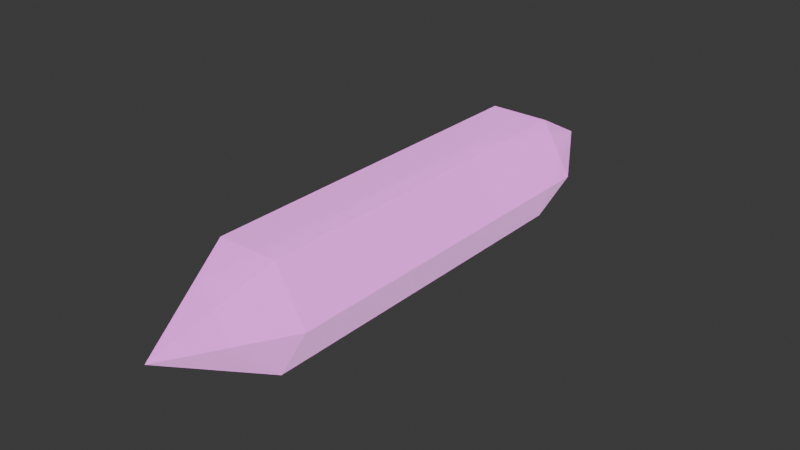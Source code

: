 # Source: cutCrystal.blend  (saved by Blender 4.1.24; exported with 4.5.12 LTS)
import bpy
from mathutils import Matrix  # noqa: F401  (used for matrix-valued properties, if any)

bpy.ops.wm.read_factory_settings(use_empty=True)
scene = bpy.context.scene
scene.name = 'Scene'

# ---- collections
col_collection = bpy.data.collections.new('Collection'); scene.collection.children.link(col_collection)

# ---- images (referenced by path relative to the original .blend; pixels are not part of the script)
import os
ASSET_DIR = os.environ.get("B2B_ASSET_DIR", "")  # directory of the original .blend (textures are referenced by path, not embedded)
HERE = os.path.dirname(os.path.abspath(__file__))  # packed textures are extracted next to this script under _unpacked/

def load_image(name, relpath, width, height, colorspace="sRGB"):
    """Load a texture the original file referenced (path relative to the .blend, or extracted next to this script)."""
    p = next((c for c in (os.path.join(HERE, relpath), os.path.join(ASSET_DIR, relpath)) if relpath and os.path.exists(c)), "")
    if p:
        img = bpy.data.images.load(p, check_existing=True)
        img.name = name
    else:  # same state as the original file: an image datablock whose file is absent (Cycles renders it pink)
        img = bpy.data.images.new(name, width, height)
        img.source = "FILE"
        img.filepath = "//" + (relpath or name)
    img.colorspace_settings.name = colorspace
    return img
img_tx_kamdida_crystal_dds_001 = load_image('tx_kamdida_crystal.dds.001', 'tx_kamdida_crystal.dds', 1024, 1024, 'sRGB')

# ---- materials (node trees are filled in below, after node groups)
mat_tx_kamdida_crystal_dds = bpy.data.materials.new('tx_kamdida_crystal.dds')
mat_tx_kamdida_crystal_dds.surface_render_method = 'BLENDED'
mat_tx_kamdida_crystal_dds.blend_method = 'BLEND'
mat_tx_kamdida_crystal_dds.alpha_threshold = 0.0
mat_tx_kamdida_crystal_dds.use_transparency_overlap = False
mat_tx_kamdida_crystal_dds.show_transparent_back = False
mat_tx_kamdida_crystal_dds.use_backface_culling = True

# ---- node groups
ng_nodegroup_001 = bpy.data.node_groups.new('NodeGroup.001', 'ShaderNodeTree')
_s = ng_nodegroup_001.interface.new_socket(name='Color', in_out='OUTPUT', socket_type='NodeSocketColor')
_s.default_value = (0.0, 0.0, 0.0, 0.0)
_s = ng_nodegroup_001.interface.new_socket(name='Vector', in_out='INPUT', socket_type='NodeSocketVector')
_s.min_value = -1e+04
_s.max_value = 1e+04
_s = ng_nodegroup_001.interface.new_socket(name='Vector', in_out='INPUT', socket_type='NodeSocketVector')
_s.min_value = -1e+04
_s.max_value = 1e+04
_s = ng_nodegroup_001.interface.new_socket(name='Color1', in_out='INPUT', socket_type='NodeSocketColor')
_s.default_value = (1.0, 1.0, 1.0, 1.0)
_s = ng_nodegroup_001.interface.new_socket(name='Color2', in_out='INPUT', socket_type='NodeSocketColor')
_s.default_value = (1.0, 1.0, 1.0, 1.0)
_N = ng_nodegroup_001.nodes; _L = ng_nodegroup_001.links
n0 = _N.new('ShaderNodeMix'); n0.name = 'Mix.012'; n0.location = (-25, -12)
n0.width = 100
n0.hide = True
n0.data_type = 'RGBA'
n0.clamp_result = True
n1 = _N.new('NodeGroupOutput'); n1.name = 'Group Output'; n1.location = (100, 6)
n2 = _N.new('ShaderNodeVectorMath'); n2.name = 'Vector Math.009'; n2.location = (-160, 20)
n2.width = 100
n2.hide = True
n2.operation = 'MULTIPLY'
n3 = _N.new('NodeGroupInput'); n3.name = 'Group Input'; n3.location = (-340, 40)
_L.new(n3.outputs[0], n2.inputs[0])
_L.new(n3.outputs[1], n2.inputs[1])
_L.new(n2.outputs[0], n0.inputs[0])
_L.new(n3.outputs[2], n0.inputs[6])
_L.new(n3.outputs[3], n0.inputs[7])
_L.new(n0.outputs[2], n1.inputs[0])
n1.is_active_output = True
ng_mw_shader = bpy.data.node_groups.new('MW Shader', 'ShaderNodeTree')
_s = ng_mw_shader.interface.new_socket(name='Base Texture', in_out='INPUT', socket_type='NodeSocketColor')
_s.default_value = (1.0, 1.0, 1.0, 1.0)
_s = ng_mw_shader.interface.new_socket(name='Detail Texture', in_out='INPUT', socket_type='NodeSocketColor')
_s.default_value = (0.5, 0.5, 0.5, 1.0)
_s = ng_mw_shader.interface.new_socket(name='Dark Texture', in_out='INPUT', socket_type='NodeSocketColor')
_s.default_value = (1.0, 1.0, 1.0, 1.0)
_s = ng_mw_shader.interface.new_socket(name='Decal 0 Alpha', in_out='INPUT', socket_type='NodeSocketFloat')
_s.subtype = 'FACTOR'
_s.min_value = 0.0
_s.max_value = 1.0
_s = ng_mw_shader.interface.new_socket(name='Decal 0 Texture', in_out='INPUT', socket_type='NodeSocketColor')
_s.default_value = (1.0, 1.0, 1.0, 1.0)
_s = ng_mw_shader.interface.new_socket(name='Decal 1 Alpha', in_out='INPUT', socket_type='NodeSocketFloat')
_s.subtype = 'FACTOR'
_s.min_value = 0.0
_s.max_value = 1.0
_s = ng_mw_shader.interface.new_socket(name='Decal 1 Texture', in_out='INPUT', socket_type='NodeSocketColor')
_s.default_value = (1.0, 1.0, 1.0, 1.0)
_s = ng_mw_shader.interface.new_socket(name='Decal 2 Alpha', in_out='INPUT', socket_type='NodeSocketFloat')
_s.subtype = 'FACTOR'
_s.min_value = 0.0
_s.max_value = 1.0
_s = ng_mw_shader.interface.new_socket(name='Decal 2 Texture', in_out='INPUT', socket_type='NodeSocketColor')
_s.default_value = (1.0, 1.0, 1.0, 1.0)
_s = ng_mw_shader.interface.new_socket(name='Decal 3 Alpha', in_out='INPUT', socket_type='NodeSocketFloat')
_s.subtype = 'FACTOR'
_s.min_value = 0.0
_s.max_value = 1.0
_s = ng_mw_shader.interface.new_socket(name='Decal 3 Texture', in_out='INPUT', socket_type='NodeSocketColor')
_s.default_value = (1.0, 1.0, 1.0, 1.0)
_s = ng_mw_shader.interface.new_socket(name='Diffuse Alpha', in_out='INPUT', socket_type='NodeSocketFloat')
_s.default_value = 1.0
_s.min_value = 0.0
_s.max_value = 1.0
_s = ng_mw_shader.interface.new_socket(name='Ambient Color', in_out='INPUT', socket_type='NodeSocketColor')
_s.default_value = (1.0, 1.0, 1.0, 1.0)
_s = ng_mw_shader.interface.new_socket(name='Diffuse Color', in_out='INPUT', socket_type='NodeSocketColor')
_s.default_value = (1.0, 1.0, 1.0, 1.0)
_s = ng_mw_shader.interface.new_socket(name='Specular Color', in_out='INPUT', socket_type='NodeSocketColor')
_s = ng_mw_shader.interface.new_socket(name='Emissive Color', in_out='INPUT', socket_type='NodeSocketColor')
_s = ng_mw_shader.interface.new_socket(name='Glow Texture', in_out='INPUT', socket_type='NodeSocketColor')
_s = ng_mw_shader.interface.new_socket(name='Alpha Factor', in_out='INPUT', socket_type='NodeSocketFloat')
_s.min_value = -1e+04
_s.max_value = 1e+04
_s = ng_mw_shader.interface.new_socket(name='Base Alpha', in_out='INPUT', socket_type='NodeSocketFloat')
_s.default_value = 1.0
_s.min_value = 0.0
_s.max_value = 1.0
_s = ng_mw_shader.interface.new_socket(name='Dark Alpha', in_out='INPUT', socket_type='NodeSocketFloat')
_s.default_value = 1.0
_s.min_value = 0.0
_s.max_value = 1.0
_N = ng_mw_shader.nodes; _L = ng_mw_shader.links
n0 = _N.new('NodeFrame'); n0.name = 'Base, Detail, Dark'; n0.location = (210, 90)
n0.label = 'Base, Detail, Dark'
n0.width = 160
n0.label_size = 14
n1 = _N.new('NodeFrame'); n1.name = 'Diffuse'; n1.location = (570, -285)
n1.label = 'Diffuse'
n1.width = 300
n1.label_size = 14
n2 = _N.new('NodeFrame'); n2.name = 'Emissive'; n2.location = (570, -385)
n2.label = 'Emissive'
n2.width = 280
n2.label_size = 14
n3 = _N.new('NodeFrame'); n3.name = 'Decal'; n3.location = (390, -73)
n3.label = 'Decal'
n3.width = 160
n3.label_size = 14
n4 = _N.new('NodeFrame'); n4.name = 'Alpha'; n4.location = (570, -525)
n4.label = 'Alpha'
n4.width = 160
n4.label_size = 16
n5 = _N.new('ShaderNodeVectorMath'); n5.name = 'Vector Math'; n5.location = (30, -35)
n5.width = 100
n5.hide = True
n5.operation = 'MULTIPLY'
n6 = _N.new('ShaderNodeAddShader'); n6.name = 'Node.013'; n6.location = (960, -440)
n6.width = 100
n6.hide = True
n7 = _N.new('ShaderNodeMixShader'); n7.name = 'Node.016'; n7.location = (960, -480)
n7.width = 100
n7.hide = True
n8 = _N.new('ShaderNodeOutputMaterial'); n8.name = 'Node.017'; n8.location = (1100, -460)
n8.hide = True
n9 = _N.new('ShaderNodeRGBToBW'); n9.name = 'Node.009'; n9.location = (30, -35)
n9.width = 100
n9.hide = True
n10 = _N.new('ShaderNodeMix'); n10.name = 'Node.010'; n10.location = (30, -75)
n10.width = 100
n10.hide = True
n10.data_type = 'RGBA'
n10.blend_type = 'ADD'
n10.clamp_result = True
n11 = _N.new('ShaderNodeGroup'); n11.name = 'Alpha Blend'; n11.location = (30, -34)
n11.label = 'Alpha Blend'
n11.width = 100
n11.hide = True
n11.node_tree = ng_nodegroup_001
n12 = _N.new('ShaderNodeGroup'); n12.name = 'Alpha Blend.001'; n12.location = (30, -72)
n12.label = 'Alpha Blend'
n12.width = 100
n12.hide = True
n12.node_tree = ng_nodegroup_001
n13 = _N.new('ShaderNodeGroup'); n13.name = 'Alpha Blend.002'; n13.location = (30, -110)
n13.label = 'Alpha Blend'
n13.width = 100
n13.hide = True
n13.node_tree = ng_nodegroup_001
n14 = _N.new('ShaderNodeGroup'); n14.name = 'Alpha Blend.003'; n14.location = (30, -147)
n14.label = 'Alpha Blend'
n14.width = 100
n14.hide = True
n14.node_tree = ng_nodegroup_001
n15 = _N.new('ShaderNodeBsdfDiffuse'); n15.name = 'Node.012'; n15.location = (150, -35)
n15.width = 120
n15.hide = True
n16 = _N.new('ShaderNodeEmission'); n16.name = 'Node.011'; n16.location = (150, -35)
n16.width = 100
n16.hide = True
n17 = _N.new('ShaderNodeVectorMath'); n17.name = 'Vector Math.003'; n17.location = (30, -110)
n17.width = 100
n17.hide = True
n17.operation = 'MULTIPLY'
n18 = _N.new('ShaderNodeVectorMath'); n18.name = 'Vector Math.002'; n18.location = (30, -72)
n18.width = 100
n18.hide = True
n19 = _N.new('ShaderNodeVectorMath'); n19.name = 'Vector Math.001'; n19.location = (30, -35)
n19.width = 100
n19.hide = True
n19.operation = 'MULTIPLY'
n20 = _N.new('ShaderNodeMix'); n20.name = 'Mix'; n20.location = (30, -75)
n20.width = 100
n20.hide = True
n20.data_type = 'RGBA'
n20.blend_type = 'MULTIPLY'
n20.clamp_result = True
n20.inputs[0].default_value = 1.0
n21 = _N.new('ShaderNodeBsdfTransparent'); n21.name = 'Node.015'; n21.location = (30, -155)
n21.width = 100
n21.hide = True
n22 = _N.new('ShaderNodeMath'); n22.name = 'Node.014'; n22.location = (30, -115)
n22.width = 100
n22.hide = True
n22.operation = 'SUBTRACT'
n22.use_clamp = True
n22.inputs[2].default_value = 0.0
n23 = _N.new('ShaderNodeMix'); n23.name = 'Mix.001'; n23.location = (30, -35)
n23.width = 100
n23.hide = True
n23.data_type = 'RGBA'
n23.blend_type = 'MULTIPLY'
n23.clamp_result = True
n23.inputs[0].default_value = 1.0
n24 = _N.new('NodeGroupInput'); n24.name = 'Texture Alpha'; n24.location = (0, -60)
n5.parent = n1
n9.parent = n2
n10.parent = n2
n11.parent = n3
n12.parent = n3
n13.parent = n3
n14.parent = n3
n15.parent = n1
n16.parent = n2
n17.parent = n0
n18.parent = n0
n19.parent = n0
n20.parent = n4
n21.parent = n4
n22.parent = n4
n23.parent = n4
_L.new(n16.outputs[0], n6.inputs[0])
_L.new(n10.outputs[2], n16.inputs[0])
_L.new(n9.outputs[0], n10.inputs[0])
_L.new(n15.outputs[0], n6.inputs[1])
_L.new(n24.outputs[16], n10.inputs[6])
_L.new(n24.outputs[15], n9.inputs[0])
_L.new(n21.outputs[0], n7.inputs[2])
_L.new(n6.outputs[0], n7.inputs[1])
_L.new(n22.outputs[0], n7.inputs[0])
_L.new(n24.outputs[11], n20.inputs[7])
_L.new(n20.outputs[2], n22.inputs[1])
_L.new(n24.outputs[17], n22.inputs[0])
_L.new(n24.outputs[0], n19.inputs[0])
_L.new(n24.outputs[1], n19.inputs[1])
_L.new(n19.outputs[0], n18.inputs[0])
_L.new(n19.outputs[0], n18.inputs[1])
_L.new(n18.outputs[0], n17.inputs[0])
_L.new(n24.outputs[2], n17.inputs[1])
_L.new(n5.outputs[0], n15.inputs[0])
_L.new(n24.outputs[13], n5.inputs[1])
_L.new(n17.outputs[0], n11.inputs[2])
_L.new(n24.outputs[3], n11.inputs[0])
_L.new(n24.outputs[5], n12.inputs[0])
_L.new(n24.outputs[7], n13.inputs[0])
_L.new(n24.outputs[9], n14.inputs[0])
_L.new(n11.outputs[0], n12.inputs[2])
_L.new(n12.outputs[0], n13.inputs[2])
_L.new(n13.outputs[0], n14.inputs[2])
_L.new(n24.outputs[4], n11.inputs[3])
_L.new(n24.outputs[6], n12.inputs[3])
_L.new(n24.outputs[8], n13.inputs[3])
_L.new(n24.outputs[10], n14.inputs[3])
_L.new(n24.outputs[11], n11.inputs[1])
_L.new(n24.outputs[11], n12.inputs[1])
_L.new(n24.outputs[11], n13.inputs[1])
_L.new(n24.outputs[11], n14.inputs[1])
_L.new(n14.outputs[0], n5.inputs[0])
_L.new(n7.outputs[0], n8.inputs[0])
_L.new(n24.outputs[18], n23.inputs[6])
_L.new(n24.outputs[19], n23.inputs[7])
_L.new(n23.outputs[2], n20.inputs[6])
n8.is_active_output = True
ng_mw_inputs_002 = bpy.data.node_groups.new('MW Inputs.002', 'ShaderNodeTree')
_s = ng_mw_inputs_002.interface.new_socket(name='Base Texture', in_out='OUTPUT', socket_type='NodeSocketColor')
_s = ng_mw_inputs_002.interface.new_socket(name='Dark Texture', in_out='OUTPUT', socket_type='NodeSocketColor')
_s = ng_mw_inputs_002.interface.new_socket(name='Detail Texture', in_out='OUTPUT', socket_type='NodeSocketColor')
_s = ng_mw_inputs_002.interface.new_socket(name='Glow Texture', in_out='OUTPUT', socket_type='NodeSocketColor')
_s = ng_mw_inputs_002.interface.new_socket(name='Decal 0 Texture', in_out='OUTPUT', socket_type='NodeSocketColor')
_s = ng_mw_inputs_002.interface.new_socket(name='Decal 1 Texture', in_out='OUTPUT', socket_type='NodeSocketColor')
_s = ng_mw_inputs_002.interface.new_socket(name='Decal 2 Texture', in_out='OUTPUT', socket_type='NodeSocketColor')
_s = ng_mw_inputs_002.interface.new_socket(name='Decal 3 Texture', in_out='OUTPUT', socket_type='NodeSocketColor')
_s = ng_mw_inputs_002.interface.new_socket(name='Base Alpha', in_out='OUTPUT', socket_type='NodeSocketColor')
_s = ng_mw_inputs_002.interface.new_socket(name='Dark Alpha', in_out='OUTPUT', socket_type='NodeSocketColor')
_s = ng_mw_inputs_002.interface.new_socket(name='Decal 0 Alpha', in_out='OUTPUT', socket_type='NodeSocketColor')
_s = ng_mw_inputs_002.interface.new_socket(name='Decal 1 Alpha', in_out='OUTPUT', socket_type='NodeSocketColor')
_s = ng_mw_inputs_002.interface.new_socket(name='Decal 2 Alpha', in_out='OUTPUT', socket_type='NodeSocketColor')
_s = ng_mw_inputs_002.interface.new_socket(name='Decal 3 Alpha', in_out='OUTPUT', socket_type='NodeSocketColor')
_N = ng_mw_inputs_002.nodes; _L = ng_mw_inputs_002.links
n0 = _N.new('ShaderNodeTexImage'); n0.name = 'Base Texture'; n0.location = (0, 0)
n0.label = 'Base Texture'
n0.image = img_tx_kamdida_crystal_dds_001
n1 = _N.new('ShaderNodeTexImage'); n1.name = 'Dark Texture'; n1.location = (0, 0)
n1.label = 'Dark Texture'
n2 = _N.new('ShaderNodeTexImage'); n2.name = 'Detail Texture'; n2.location = (0, 0)
n2.label = 'Detail Texture'
n3 = _N.new('ShaderNodeTexImage'); n3.name = 'Glow Texture'; n3.location = (0, 0)
n3.label = 'Glow Texture'
n4 = _N.new('ShaderNodeTexImage'); n4.name = 'Decal 0 Texture'; n4.location = (0, 0)
n4.label = 'Decal 0 Texture'
n5 = _N.new('ShaderNodeTexImage'); n5.name = 'Decal 1 Texture'; n5.location = (0, 0)
n5.label = 'Decal 1 Texture'
n6 = _N.new('ShaderNodeTexImage'); n6.name = 'Decal 2 Texture'; n6.location = (0, 0)
n6.label = 'Decal 2 Texture'
n7 = _N.new('ShaderNodeTexImage'); n7.name = 'Decal 3 Texture'; n7.location = (0, 0)
n7.label = 'Decal 3 Texture'
n8 = _N.new('NodeGroupOutput'); n8.name = 'Group Output'; n8.location = (0, 0)
n9 = _N.new('ShaderNodeUVMap'); n9.name = 'UV Map'; n9.location = (0, 0)
n9.uv_map = 'UVMap'
n10 = _N.new('ShaderNodeVectorMath'); n10.name = 'Vector Math'; n10.location = (0, 0)
n10.operation = 'SUBTRACT'
n10.inputs[1].default_value = (0.5, 0.5, 0.5)
n11 = _N.new('ShaderNodeMapping'); n11.name = 'Mapping'; n11.location = (0, 0)
n12 = _N.new('ShaderNodeVectorMath'); n12.name = 'Vector Math.001'; n12.location = (0, 0)
n12.inputs[1].default_value = (0.5, 0.5, 0.5)
_L.new(n0.outputs[0], n8.inputs[0])
_L.new(n1.outputs[0], n8.inputs[1])
_L.new(n2.outputs[0], n8.inputs[2])
_L.new(n3.outputs[0], n8.inputs[3])
_L.new(n4.outputs[0], n8.inputs[4])
_L.new(n5.outputs[0], n8.inputs[5])
_L.new(n6.outputs[0], n8.inputs[6])
_L.new(n7.outputs[0], n8.inputs[7])
_L.new(n0.outputs[1], n8.inputs[8])
_L.new(n1.outputs[1], n8.inputs[9])
_L.new(n4.outputs[1], n8.inputs[10])
_L.new(n5.outputs[1], n8.inputs[11])
_L.new(n6.outputs[1], n8.inputs[12])
_L.new(n7.outputs[1], n8.inputs[13])
_L.new(n9.outputs[0], n10.inputs[0])
_L.new(n10.outputs[0], n11.inputs[0])
_L.new(n11.outputs[0], n12.inputs[0])
_L.new(n12.outputs[0], n0.inputs[0])
n8.is_active_output = True

# ---- material node trees
mat_tx_kamdida_crystal_dds.use_nodes = True; mat_tx_kamdida_crystal_dds.node_tree.nodes.clear()
_N = mat_tx_kamdida_crystal_dds.node_tree.nodes; _L = mat_tx_kamdida_crystal_dds.node_tree.links
n0 = _N.new('ShaderNodeGroup'); n0.name = 'MW Shader'; n0.location = (0, 0)
n0.label = 'MW Shader'
n0.node_tree = ng_mw_shader
n0.inputs[1].default_value = (0.5, 0.5, 0.5, 1.0)
n0.inputs[2].default_value = (1.0, 1.0, 1.0, 1.0)
n0.inputs[3].default_value = 0.0
n0.inputs[4].default_value = (1.0, 1.0, 1.0, 1.0)
n0.inputs[5].default_value = 0.0
n0.inputs[6].default_value = (1.0, 1.0, 1.0, 1.0)
n0.inputs[7].default_value = 0.0
n0.inputs[8].default_value = (1.0, 1.0, 1.0, 1.0)
n0.inputs[9].default_value = 0.0
n0.inputs[10].default_value = (1.0, 1.0, 1.0, 1.0)
n0.inputs[11].default_value = 0.75
n0.inputs[12].default_value = (1.0, 1.0, 1.0, 1.0)
n0.inputs[13].default_value = (1.0, 1.0, 1.0, 1.0)
n0.inputs[14].default_value = (0.0, 0.0, 0.0, 1.0)
n0.inputs[15].default_value = (0.666, 0.666, 0.666, 1.0)
n0.inputs[16].default_value = (0.0, 0.0, 0.0, 1.0)
n0.inputs[17].default_value = 1.0
n0.inputs[19].default_value = 1.0
n1 = _N.new('ShaderNodeGroup'); n1.name = 'MW Inputs'; n1.location = (-200, 0)
n1.label = 'MW Inputs'
n1.node_tree = ng_mw_inputs_002
n2 = _N.new('ShaderNodeVertexColor'); n2.name = 'Vertex Color'; n2.location = (-200, -400)
n2.label = 'Vertex Color'
n2.layer_name = 'Col'
_L.new(n1.outputs[0], n0.inputs[0])
_L.new(n1.outputs[8], n0.inputs[18])

# ---- world
world_world = bpy.data.worlds.new('World'); scene.world = world_world
world_world.use_nodes = True; world_world.node_tree.nodes.clear()
_N = world_world.node_tree.nodes; _L = world_world.node_tree.links
n0 = _N.new('ShaderNodeOutputWorld'); n0.name = 'World Output'; n0.location = (300, 300)
n1 = _N.new('ShaderNodeBackground'); n1.name = 'Background'; n1.location = (10, 300)
n1.inputs[0].default_value = (0.05088, 0.05088, 0.05088, 1.0)
_L.new(n1.outputs[0], n0.inputs[0])
n0.is_active_output = True
world_world.color = (0.05088, 0.05088, 0.05088)
world_world.use_sun_shadow = False
world_world.sun_shadow_jitter_overblur = 0.0

# ---- meshes
me_cylinder = bpy.data.meshes.new('Cylinder')
me_cylinder.from_pydata([(0.0, 0.1, -0.05), (0.0, 0.1, 0.05), (0.0866, 0.05, -0.05), (0.0866, 0.05, 0.05), (0.0866, -0.05, -0.05), (0.0866, -0.05, 0.05), (0.0, -0.1, -0.05), (0.0, -0.1, 0.05), (-0.0866, -0.05, -0.05), (-0.0866, -0.05, 0.05), (-0.0866, 0.05, -0.05), (-0.0866, 0.05, 0.05), (0.0, 1.242e-09, 0.07858), (0.0, 1.242e-09, -0.07785)], [], [(0, 1, 3, 2), (2, 3, 5, 4), (4, 5, 7, 6), (6, 7, 9, 8), (5, 3, 12), (8, 9, 11, 10), (10, 11, 1, 0), (0, 2, 13), (11, 9, 12), (3, 1, 12), (7, 5, 12), (1, 11, 12), (9, 7, 12), (4, 6, 13), (10, 0, 13), (6, 8, 13), (2, 4, 13), (8, 10, 13)])
_uv = me_cylinder.uv_layers.new(name='UVMap')
_uv.uv.foreach_set('vector', [0.9957, 0.3334, 0.242, 0.3334, 0.242, 0.001084, 0.9957, 0.001084, -0.5131, 0.001084, 0.2407, 0.001084, 0.2407, 0.3334, -0.5131, 0.3334, -0.5131, 0.3334, 0.2407, 0.3334, 0.2407, 0.6657, -0.5131, 0.6657, -0.5131, 0.6657, 0.2407, 0.6657, 0.2407, 0.998, -0.5131, 0.998, 0.6245, 0.2098, 0.8276, 0.08029, 0.8442, 0.3303, 0.9957, 0.998, 0.242, 0.998, 0.242, 0.6657, 0.9957, 0.6657, 0.9957, 0.6657, 0.242, 0.6657, 0.242, 0.3334, 0.9957, 0.3334, 0.8679, 0.7612, 0.9971, 0.9646, 0.7475, 0.9804, 0.6245, 0.2098, 0.8276, 0.08029, 0.8442, 0.3303, 0.8276, 0.5803, 0.6245, 0.4507, 0.8442, 0.3303, 0.6245, 0.4507, 0.6245, 0.2098, 0.8442, 0.3303, 0.6245, 0.4507, 0.6245, 0.2098, 0.8442, 0.3303, 0.8276, 0.5803, 0.6245, 0.4507, 0.8442, 0.3303, 0.627, 0.7612, 0.8679, 0.7612, 0.7475, 0.9804, 0.627, 0.7612, 0.8679, 0.7612, 0.7475, 0.9804, 0.8679, 0.7612, 0.9971, 0.9646, 0.7475, 0.9804, 0.4979, 0.9646, 0.627, 0.7612, 0.7475, 0.9804, 0.4979, 0.9646, 0.627, 0.7612, 0.7475, 0.9804])
_ca = me_cylinder.color_attributes.new('Col', 'BYTE_COLOR', 'CORNER')
_ca.data.foreach_set('color', [1.0, 1.0, 1.0, 1.0, 1.0, 1.0, 1.0, 1.0, 1.0, 1.0, 1.0, 1.0, 1.0, 1.0, 1.0, 1.0, 1.0, 1.0, 1.0, 1.0, 1.0, 1.0, 1.0, 1.0, 1.0, 1.0, 1.0, 1.0, 1.0, 1.0, 1.0, 1.0, 1.0, 1.0, 1.0, 1.0, 1.0, 1.0, 1.0, 1.0, 1.0, 1.0, 1.0, 1.0, 1.0, 1.0, 1.0, 1.0, 1.0, 1.0, 1.0, 1.0, 1.0, 1.0, 1.0, 1.0, 1.0, 1.0, 1.0, 1.0, 1.0, 1.0, 1.0, 1.0, 1.0, 1.0, 1.0, 1.0, 1.0, 1.0, 1.0, 1.0, 1.0, 1.0, 1.0, 1.0, 1.0, 1.0, 1.0, 1.0, 1.0, 1.0, 1.0, 1.0, 1.0, 1.0, 1.0, 1.0, 1.0, 1.0, 1.0, 1.0, 1.0, 1.0, 1.0, 1.0, 1.0, 1.0, 1.0, 1.0, 1.0, 1.0, 1.0, 1.0, 1.0, 1.0, 1.0, 1.0, 1.0, 1.0, 1.0, 1.0, 1.0, 1.0, 1.0, 1.0, 1.0, 1.0, 1.0, 1.0, 1.0, 1.0, 1.0, 1.0, 1.0, 1.0, 1.0, 1.0, 1.0, 1.0, 1.0, 1.0, 1.0, 1.0, 1.0, 1.0, 1.0, 1.0, 1.0, 1.0, 1.0, 1.0, 1.0, 1.0, 1.0, 1.0, 1.0, 1.0, 1.0, 1.0, 1.0, 1.0, 1.0, 1.0, 1.0, 1.0, 1.0, 1.0, 1.0, 1.0, 1.0, 1.0, 1.0, 1.0, 1.0, 1.0, 1.0, 1.0, 1.0, 1.0, 1.0, 1.0, 1.0, 1.0, 1.0, 1.0, 1.0, 1.0, 1.0, 1.0, 1.0, 1.0, 1.0, 1.0, 1.0, 1.0, 1.0, 1.0, 1.0, 1.0, 1.0, 1.0, 1.0, 1.0, 1.0, 1.0, 1.0, 1.0, 1.0, 1.0, 1.0, 1.0, 1.0, 1.0, 1.0, 1.0, 1.0, 1.0, 1.0, 1.0, 1.0, 1.0, 1.0, 1.0, 1.0, 1.0, 1.0, 1.0, 1.0, 1.0, 1.0, 1.0, 1.0, 1.0, 1.0, 1.0, 1.0, 1.0, 1.0, 1.0, 1.0, 1.0, 1.0, 1.0, 1.0, 1.0, 1.0, 1.0, 1.0, 1.0])
me_cylinder.materials.append(mat_tx_kamdida_crystal_dds)
me_cylinder.update()

# ---- objects
ob_kamdida = bpy.data.objects.new('Kamdida', me_cylinder)
ob_cutcrystal = bpy.data.objects.new('cutCrystal', None)

# ---- transforms, parenting, visibility, modifiers, constraints
ob_kamdida.parent = ob_cutcrystal
ob_kamdida.location = (3.012e-09, 0.0, 0.01958)
ob_kamdida.rotation_euler = (1.571, 0.5236, 0.0)
ob_kamdida.scale = (0.2257, 0.2257, 1.385)
ob_kamdida.visible_shadow = False
ob_cutcrystal.location = (0.0, 0.0, 0.0)
ob_cutcrystal.empty_display_size = 0.01

# ---- collection membership
col_collection.objects.link(ob_kamdida)
col_collection.objects.link(ob_cutcrystal)

# ---- scene / render settings (as saved in the file)
scene.frame_start = 1; scene.frame_end = 250; scene.frame_set(1)
scene.render.engine = 'BLENDER_EEVEE_NEXT'
scene.cycles.sampling_pattern = 'TABULATED_SOBOL'
scene.eevee.ray_tracing_options.trace_max_roughness = 0.0
bpy.context.view_layer.update()

# ---- added for rendering (the .blend has no active camera and no usable light): camera, sun
cam_auto = bpy.data.cameras.new('AutoCamera')
cam_auto.lens = 50.0
cam_auto.sensor_width = 36.0
cam_auto.clip_end = 1000.0
ob_auto_camera = bpy.data.objects.new('AutoCamera', cam_auto)
scene.collection.objects.link(ob_auto_camera)
ob_auto_camera.location = (0.214055, -0.257373, 0.19082)
ob_auto_camera.rotation_euler = (1.09748, -7.21219e-08, 0.694738)
scene.camera = ob_auto_camera
light_auto_sun = bpy.data.lights.new('AutoSun', 'SUN')
light_auto_sun.energy = 3.0
light_auto_sun.angle = 0.0523599
ob_auto_sun = bpy.data.objects.new('AutoSun', light_auto_sun)
scene.collection.objects.link(ob_auto_sun)
ob_auto_sun.rotation_euler = (0.872665, 0.174533, 0.523599)
bpy.context.view_layer.update()

